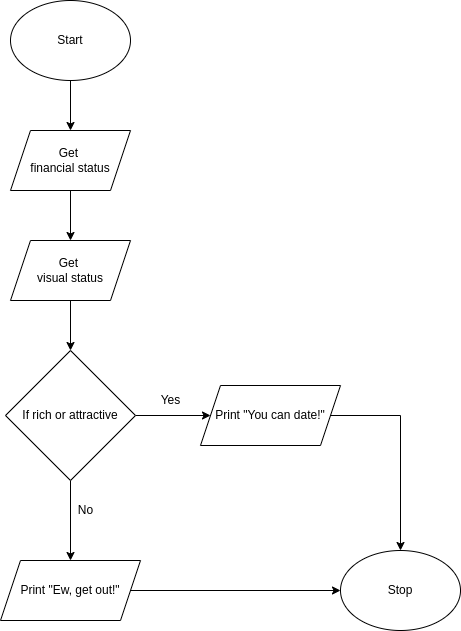

The diagram above was exported from draw.io. Its source (the exported page's mxGraphModel, read from the mxfile embedded in the PNG):
<mxGraphModel dx="1006" dy="728" grid="1" gridSize="10" guides="1" tooltips="1" connect="1" arrows="1" fold="1" page="1" pageScale="1" pageWidth="827" pageHeight="1169" math="0" shadow="0">
  <root>
    <mxCell id="0" />
    <mxCell id="1" parent="0" />
    <mxCell id="2" style="edgeStyle=none;html=1;entryX=0.5;entryY=0;entryDx=0;entryDy=0;" parent="1" target="4" edge="1">
      <mxGeometry relative="1" as="geometry">
        <mxPoint x="250" y="200" as="sourcePoint" />
      </mxGeometry>
    </mxCell>
    <mxCell id="3" style="edgeStyle=none;html=1;entryX=0.5;entryY=0;entryDx=0;entryDy=0;" parent="1" source="4" target="7" edge="1">
      <mxGeometry relative="1" as="geometry" />
    </mxCell>
    <mxCell id="4" value="Get &lt;br&gt;visual status" style="shape=parallelogram;perimeter=parallelogramPerimeter;whiteSpace=wrap;html=1;fixedSize=1;" parent="1" vertex="1">
      <mxGeometry x="190" y="250" width="120" height="60" as="geometry" />
    </mxCell>
    <mxCell id="5" style="edgeStyle=none;html=1;entryX=0.5;entryY=0;entryDx=0;entryDy=0;" parent="1" source="7" edge="1">
      <mxGeometry relative="1" as="geometry">
        <mxPoint x="250" y="570" as="targetPoint" />
      </mxGeometry>
    </mxCell>
    <mxCell id="6" style="edgeStyle=none;html=1;entryX=0;entryY=0.5;entryDx=0;entryDy=0;" parent="1" source="7" target="9" edge="1">
      <mxGeometry relative="1" as="geometry" />
    </mxCell>
    <mxCell id="7" value="If rich or attractive" style="rhombus;whiteSpace=wrap;html=1;" parent="1" vertex="1">
      <mxGeometry x="185" y="360" width="130" height="130" as="geometry" />
    </mxCell>
    <mxCell id="8" style="edgeStyle=none;html=1;entryX=0.5;entryY=0;entryDx=0;entryDy=0;rounded=0;" parent="1" source="9" target="21" edge="1">
      <mxGeometry relative="1" as="geometry">
        <mxPoint x="580" y="500" as="targetPoint" />
        <Array as="points">
          <mxPoint x="580" y="425" />
        </Array>
      </mxGeometry>
    </mxCell>
    <mxCell id="9" value="Print &quot;You can date!&quot;" style="shape=parallelogram;perimeter=parallelogramPerimeter;whiteSpace=wrap;html=1;fixedSize=1;" parent="1" vertex="1">
      <mxGeometry x="380" y="395" width="140" height="60" as="geometry" />
    </mxCell>
    <mxCell id="10" value="Yes" style="text;html=1;align=center;verticalAlign=middle;resizable=0;points=[];autosize=1;strokeColor=none;fillColor=none;" parent="1" vertex="1">
      <mxGeometry x="335" y="400" width="30" height="20" as="geometry" />
    </mxCell>
    <mxCell id="11" value="No" style="text;html=1;align=center;verticalAlign=middle;resizable=0;points=[];autosize=1;strokeColor=none;fillColor=none;" parent="1" vertex="1">
      <mxGeometry x="250" y="510" width="30" height="20" as="geometry" />
    </mxCell>
    <mxCell id="19" style="edgeStyle=none;html=1;entryX=0;entryY=0.5;entryDx=0;entryDy=0;" parent="1" source="20" target="21" edge="1">
      <mxGeometry relative="1" as="geometry">
        <mxPoint x="560" y="890" as="targetPoint" />
      </mxGeometry>
    </mxCell>
    <mxCell id="20" value="Print &quot;Ew, get out!&quot;" style="shape=parallelogram;perimeter=parallelogramPerimeter;whiteSpace=wrap;html=1;fixedSize=1;" parent="1" vertex="1">
      <mxGeometry x="180" y="570" width="140" height="60" as="geometry" />
    </mxCell>
    <mxCell id="21" value="Stop" style="ellipse;whiteSpace=wrap;html=1;" parent="1" vertex="1">
      <mxGeometry x="520" y="560" width="120" height="80" as="geometry" />
    </mxCell>
    <mxCell id="22" value="Start" style="ellipse;whiteSpace=wrap;html=1;" parent="1" vertex="1">
      <mxGeometry x="190" y="10" width="120" height="80" as="geometry" />
    </mxCell>
    <mxCell id="23" style="edgeStyle=none;html=1;entryX=0.5;entryY=0;entryDx=0;entryDy=0;" parent="1" target="24" edge="1">
      <mxGeometry relative="1" as="geometry">
        <mxPoint x="250" y="90" as="sourcePoint" />
      </mxGeometry>
    </mxCell>
    <mxCell id="24" value="Get &lt;br&gt;financial status" style="shape=parallelogram;perimeter=parallelogramPerimeter;whiteSpace=wrap;html=1;fixedSize=1;" parent="1" vertex="1">
      <mxGeometry x="190" y="140" width="120" height="60" as="geometry" />
    </mxCell>
  </root>
</mxGraphModel>